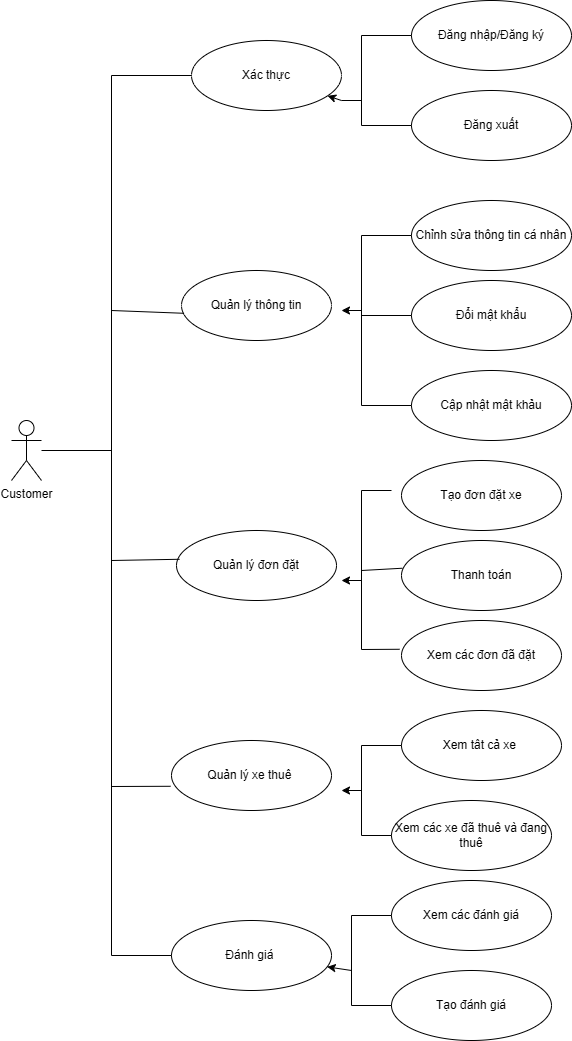

The diagram above was exported from draw.io. Its source (the exported page's mxGraphModel, read from the mxfile embedded in the PNG):
<mxGraphModel dx="2253" dy="711" grid="1" gridSize="10" guides="1" tooltips="1" connect="1" arrows="1" fold="1" page="1" pageScale="1" pageWidth="827" pageHeight="1169" math="0" shadow="0">
  <root>
    <mxCell id="0" />
    <mxCell id="1" parent="0" />
    <mxCell id="kx-mthBQ9t7jLjJqVGqb-1" value="Xác thực" style="ellipse;whiteSpace=wrap;html=1;" parent="1" vertex="1">
      <mxGeometry x="150" y="70" width="150" height="70" as="geometry" />
    </mxCell>
    <mxCell id="kx-mthBQ9t7jLjJqVGqb-2" value="Đăng nhập/Đăng ký" style="ellipse;whiteSpace=wrap;html=1;" parent="1" vertex="1">
      <mxGeometry x="370" y="30" width="160" height="70" as="geometry" />
    </mxCell>
    <mxCell id="kx-mthBQ9t7jLjJqVGqb-3" value="Đăng xuất" style="ellipse;whiteSpace=wrap;html=1;" parent="1" vertex="1">
      <mxGeometry x="370" y="120" width="160" height="70" as="geometry" />
    </mxCell>
    <mxCell id="kx-mthBQ9t7jLjJqVGqb-4" value="Quản lý thông tin" style="ellipse;whiteSpace=wrap;html=1;" parent="1" vertex="1">
      <mxGeometry x="140" y="300" width="150" height="70" as="geometry" />
    </mxCell>
    <mxCell id="kx-mthBQ9t7jLjJqVGqb-5" value="Chỉnh sửa thông tin cá nhân" style="ellipse;whiteSpace=wrap;html=1;" parent="1" vertex="1">
      <mxGeometry x="370" y="230" width="160" height="70" as="geometry" />
    </mxCell>
    <mxCell id="kx-mthBQ9t7jLjJqVGqb-6" value="Đổi mật khẩu" style="ellipse;whiteSpace=wrap;html=1;" parent="1" vertex="1">
      <mxGeometry x="370" y="310" width="160" height="70" as="geometry" />
    </mxCell>
    <mxCell id="kx-mthBQ9t7jLjJqVGqb-7" value="Cập nhật mật khảu" style="ellipse;whiteSpace=wrap;html=1;" parent="1" vertex="1">
      <mxGeometry x="370" y="400" width="160" height="70" as="geometry" />
    </mxCell>
    <mxCell id="kx-mthBQ9t7jLjJqVGqb-8" value="Quản lý đơn đặt" style="ellipse;whiteSpace=wrap;html=1;" parent="1" vertex="1">
      <mxGeometry x="135" y="560" width="160" height="70" as="geometry" />
    </mxCell>
    <mxCell id="kx-mthBQ9t7jLjJqVGqb-10" value="Thanh toán" style="ellipse;whiteSpace=wrap;html=1;" parent="1" vertex="1">
      <mxGeometry x="360" y="570" width="160" height="70" as="geometry" />
    </mxCell>
    <mxCell id="kx-mthBQ9t7jLjJqVGqb-11" value="Tạo đơn đặt xe" style="ellipse;whiteSpace=wrap;html=1;" parent="1" vertex="1">
      <mxGeometry x="360" y="490" width="160" height="70" as="geometry" />
    </mxCell>
    <mxCell id="kx-mthBQ9t7jLjJqVGqb-15" value="Quản lý xe thuê&amp;nbsp;" style="ellipse;whiteSpace=wrap;html=1;" parent="1" vertex="1">
      <mxGeometry x="130" y="770" width="160" height="70" as="geometry" />
    </mxCell>
    <mxCell id="kx-mthBQ9t7jLjJqVGqb-16" value="Xem các đơn đã đặt" style="ellipse;whiteSpace=wrap;html=1;" parent="1" vertex="1">
      <mxGeometry x="360" y="650" width="160" height="70" as="geometry" />
    </mxCell>
    <mxCell id="kx-mthBQ9t7jLjJqVGqb-18" value="Xem tât cả xe&amp;nbsp;" style="ellipse;whiteSpace=wrap;html=1;" parent="1" vertex="1">
      <mxGeometry x="360" y="740" width="160" height="70" as="geometry" />
    </mxCell>
    <mxCell id="kx-mthBQ9t7jLjJqVGqb-19" value="Xem các xe đã thuê và đang thuê" style="ellipse;whiteSpace=wrap;html=1;" parent="1" vertex="1">
      <mxGeometry x="350" y="830" width="160" height="70" as="geometry" />
    </mxCell>
    <mxCell id="kx-mthBQ9t7jLjJqVGqb-20" value="" style="endArrow=none;html=1;rounded=0;exitX=0;exitY=0.5;exitDx=0;exitDy=0;entryX=0;entryY=0.5;entryDx=0;entryDy=0;" parent="1" source="kx-mthBQ9t7jLjJqVGqb-19" target="kx-mthBQ9t7jLjJqVGqb-18" edge="1">
      <mxGeometry width="50" height="50" relative="1" as="geometry">
        <mxPoint x="390" y="700" as="sourcePoint" />
        <mxPoint x="440" y="650" as="targetPoint" />
        <Array as="points">
          <mxPoint x="320" y="865" />
          <mxPoint x="320" y="775" />
        </Array>
      </mxGeometry>
    </mxCell>
    <mxCell id="kx-mthBQ9t7jLjJqVGqb-21" value="" style="endArrow=none;html=1;rounded=0;exitX=-0.012;exitY=0.411;exitDx=0;exitDy=0;exitPerimeter=0;" parent="1" source="kx-mthBQ9t7jLjJqVGqb-16" edge="1">
      <mxGeometry width="50" height="50" relative="1" as="geometry">
        <mxPoint x="390" y="600" as="sourcePoint" />
        <mxPoint x="350" y="520" as="targetPoint" />
        <Array as="points">
          <mxPoint x="320" y="679" />
          <mxPoint x="320" y="520" />
        </Array>
      </mxGeometry>
    </mxCell>
    <mxCell id="kx-mthBQ9t7jLjJqVGqb-22" value="" style="endArrow=none;html=1;rounded=0;entryX=0.006;entryY=0.396;entryDx=0;entryDy=0;entryPerimeter=0;" parent="1" target="kx-mthBQ9t7jLjJqVGqb-10" edge="1">
      <mxGeometry width="50" height="50" relative="1" as="geometry">
        <mxPoint x="320" y="600" as="sourcePoint" />
        <mxPoint x="440" y="550" as="targetPoint" />
      </mxGeometry>
    </mxCell>
    <mxCell id="kx-mthBQ9t7jLjJqVGqb-23" value="" style="endArrow=none;html=1;rounded=0;entryX=0;entryY=0.5;entryDx=0;entryDy=0;exitX=0;exitY=0.5;exitDx=0;exitDy=0;" parent="1" source="kx-mthBQ9t7jLjJqVGqb-7" target="kx-mthBQ9t7jLjJqVGqb-5" edge="1">
      <mxGeometry width="50" height="50" relative="1" as="geometry">
        <mxPoint x="290" y="370" as="sourcePoint" />
        <mxPoint x="340" y="320" as="targetPoint" />
        <Array as="points">
          <mxPoint x="320" y="435" />
          <mxPoint x="320" y="265" />
        </Array>
      </mxGeometry>
    </mxCell>
    <mxCell id="kx-mthBQ9t7jLjJqVGqb-24" value="" style="endArrow=none;html=1;rounded=0;exitX=0;exitY=0.5;exitDx=0;exitDy=0;entryX=0;entryY=0.5;entryDx=0;entryDy=0;" parent="1" source="kx-mthBQ9t7jLjJqVGqb-3" target="kx-mthBQ9t7jLjJqVGqb-2" edge="1">
      <mxGeometry width="50" height="50" relative="1" as="geometry">
        <mxPoint x="390" y="360" as="sourcePoint" />
        <mxPoint x="440" y="310" as="targetPoint" />
        <Array as="points">
          <mxPoint x="320" y="155" />
          <mxPoint x="320" y="65" />
        </Array>
      </mxGeometry>
    </mxCell>
    <mxCell id="kx-mthBQ9t7jLjJqVGqb-25" value="" style="endArrow=none;html=1;rounded=0;entryX=0;entryY=0.5;entryDx=0;entryDy=0;" parent="1" target="kx-mthBQ9t7jLjJqVGqb-6" edge="1">
      <mxGeometry width="50" height="50" relative="1" as="geometry">
        <mxPoint x="320" y="345" as="sourcePoint" />
        <mxPoint x="440" y="170" as="targetPoint" />
      </mxGeometry>
    </mxCell>
    <mxCell id="kx-mthBQ9t7jLjJqVGqb-27" value="" style="endArrow=classic;html=1;rounded=0;" parent="1" edge="1">
      <mxGeometry width="50" height="50" relative="1" as="geometry">
        <mxPoint x="320" y="610" as="sourcePoint" />
        <mxPoint x="300" y="610" as="targetPoint" />
      </mxGeometry>
    </mxCell>
    <mxCell id="kx-mthBQ9t7jLjJqVGqb-28" value="" style="endArrow=classic;html=1;rounded=0;" parent="1" edge="1">
      <mxGeometry width="50" height="50" relative="1" as="geometry">
        <mxPoint x="320" y="820" as="sourcePoint" />
        <mxPoint x="300" y="820" as="targetPoint" />
      </mxGeometry>
    </mxCell>
    <mxCell id="kx-mthBQ9t7jLjJqVGqb-29" value="" style="endArrow=classic;html=1;rounded=0;" parent="1" edge="1">
      <mxGeometry width="50" height="50" relative="1" as="geometry">
        <mxPoint x="320" y="340" as="sourcePoint" />
        <mxPoint x="300" y="340" as="targetPoint" />
      </mxGeometry>
    </mxCell>
    <mxCell id="kx-mthBQ9t7jLjJqVGqb-30" value="" style="endArrow=classic;html=1;rounded=0;" parent="1" target="kx-mthBQ9t7jLjJqVGqb-1" edge="1">
      <mxGeometry width="50" height="50" relative="1" as="geometry">
        <mxPoint x="320" y="130" as="sourcePoint" />
        <mxPoint x="440" y="290" as="targetPoint" />
        <Array as="points">
          <mxPoint x="300" y="130" />
        </Array>
      </mxGeometry>
    </mxCell>
    <mxCell id="kx-mthBQ9t7jLjJqVGqb-31" value="" style="endArrow=none;html=1;rounded=0;exitX=-0.006;exitY=0.654;exitDx=0;exitDy=0;exitPerimeter=0;entryX=0;entryY=0.5;entryDx=0;entryDy=0;" parent="1" source="kx-mthBQ9t7jLjJqVGqb-15" target="kx-mthBQ9t7jLjJqVGqb-1" edge="1">
      <mxGeometry width="50" height="50" relative="1" as="geometry">
        <mxPoint x="190" y="480" as="sourcePoint" />
        <mxPoint x="240" y="430" as="targetPoint" />
        <Array as="points">
          <mxPoint x="70" y="816" />
          <mxPoint x="70" y="105" />
        </Array>
      </mxGeometry>
    </mxCell>
    <mxCell id="kx-mthBQ9t7jLjJqVGqb-32" value="" style="endArrow=none;html=1;rounded=0;entryX=0.019;entryY=0.411;entryDx=0;entryDy=0;entryPerimeter=0;" parent="1" target="kx-mthBQ9t7jLjJqVGqb-8" edge="1">
      <mxGeometry width="50" height="50" relative="1" as="geometry">
        <mxPoint x="70" y="590" as="sourcePoint" />
        <mxPoint x="240" y="570" as="targetPoint" />
      </mxGeometry>
    </mxCell>
    <mxCell id="kx-mthBQ9t7jLjJqVGqb-33" value="" style="endArrow=none;html=1;rounded=0;entryX=0.013;entryY=0.611;entryDx=0;entryDy=0;entryPerimeter=0;" parent="1" target="kx-mthBQ9t7jLjJqVGqb-4" edge="1">
      <mxGeometry width="50" height="50" relative="1" as="geometry">
        <mxPoint x="70" y="340" as="sourcePoint" />
        <mxPoint x="240" y="410" as="targetPoint" />
      </mxGeometry>
    </mxCell>
    <mxCell id="kx-mthBQ9t7jLjJqVGqb-34" value="Customer" style="shape=umlActor;verticalLabelPosition=bottom;verticalAlign=top;html=1;outlineConnect=0;" parent="1" vertex="1">
      <mxGeometry x="-30" y="450" width="30" height="60" as="geometry" />
    </mxCell>
    <mxCell id="kx-mthBQ9t7jLjJqVGqb-38" value="" style="endArrow=none;html=1;rounded=0;" parent="1" source="kx-mthBQ9t7jLjJqVGqb-34" edge="1">
      <mxGeometry width="50" height="50" relative="1" as="geometry">
        <mxPoint x="190" y="490" as="sourcePoint" />
        <mxPoint x="70" y="480" as="targetPoint" />
      </mxGeometry>
    </mxCell>
    <mxCell id="4oFKNxRPFpt1JRnm4E1M-1" value="Đánh giá&amp;nbsp;" style="ellipse;whiteSpace=wrap;html=1;" parent="1" vertex="1">
      <mxGeometry x="130" y="950" width="160" height="70" as="geometry" />
    </mxCell>
    <mxCell id="4oFKNxRPFpt1JRnm4E1M-3" value="Xem các đánh giá" style="ellipse;whiteSpace=wrap;html=1;" parent="1" vertex="1">
      <mxGeometry x="350" y="910" width="160" height="70" as="geometry" />
    </mxCell>
    <mxCell id="4oFKNxRPFpt1JRnm4E1M-4" value="Tạo đánh giá" style="ellipse;whiteSpace=wrap;html=1;" parent="1" vertex="1">
      <mxGeometry x="350" y="1000" width="160" height="70" as="geometry" />
    </mxCell>
    <mxCell id="4oFKNxRPFpt1JRnm4E1M-5" value="" style="endArrow=none;html=1;rounded=0;entryX=0;entryY=0.5;entryDx=0;entryDy=0;exitX=0;exitY=0.5;exitDx=0;exitDy=0;" parent="1" source="4oFKNxRPFpt1JRnm4E1M-4" target="4oFKNxRPFpt1JRnm4E1M-3" edge="1">
      <mxGeometry width="50" height="50" relative="1" as="geometry">
        <mxPoint x="310" y="1040" as="sourcePoint" />
        <mxPoint x="310" y="950" as="targetPoint" />
        <Array as="points">
          <mxPoint x="310" y="1035" />
          <mxPoint x="310" y="945" />
        </Array>
      </mxGeometry>
    </mxCell>
    <mxCell id="4oFKNxRPFpt1JRnm4E1M-9" value="" style="endArrow=none;html=1;rounded=0;entryX=0;entryY=0.5;entryDx=0;entryDy=0;" parent="1" target="4oFKNxRPFpt1JRnm4E1M-1" edge="1">
      <mxGeometry width="50" height="50" relative="1" as="geometry">
        <mxPoint x="70" y="810" as="sourcePoint" />
        <mxPoint x="290" y="970" as="targetPoint" />
        <Array as="points">
          <mxPoint x="70" y="985" />
        </Array>
      </mxGeometry>
    </mxCell>
    <mxCell id="4oFKNxRPFpt1JRnm4E1M-10" value="" style="endArrow=classic;html=1;rounded=0;" parent="1" target="4oFKNxRPFpt1JRnm4E1M-1" edge="1">
      <mxGeometry width="50" height="50" relative="1" as="geometry">
        <mxPoint x="310" y="1000" as="sourcePoint" />
        <mxPoint x="290" y="970" as="targetPoint" />
      </mxGeometry>
    </mxCell>
  </root>
</mxGraphModel>